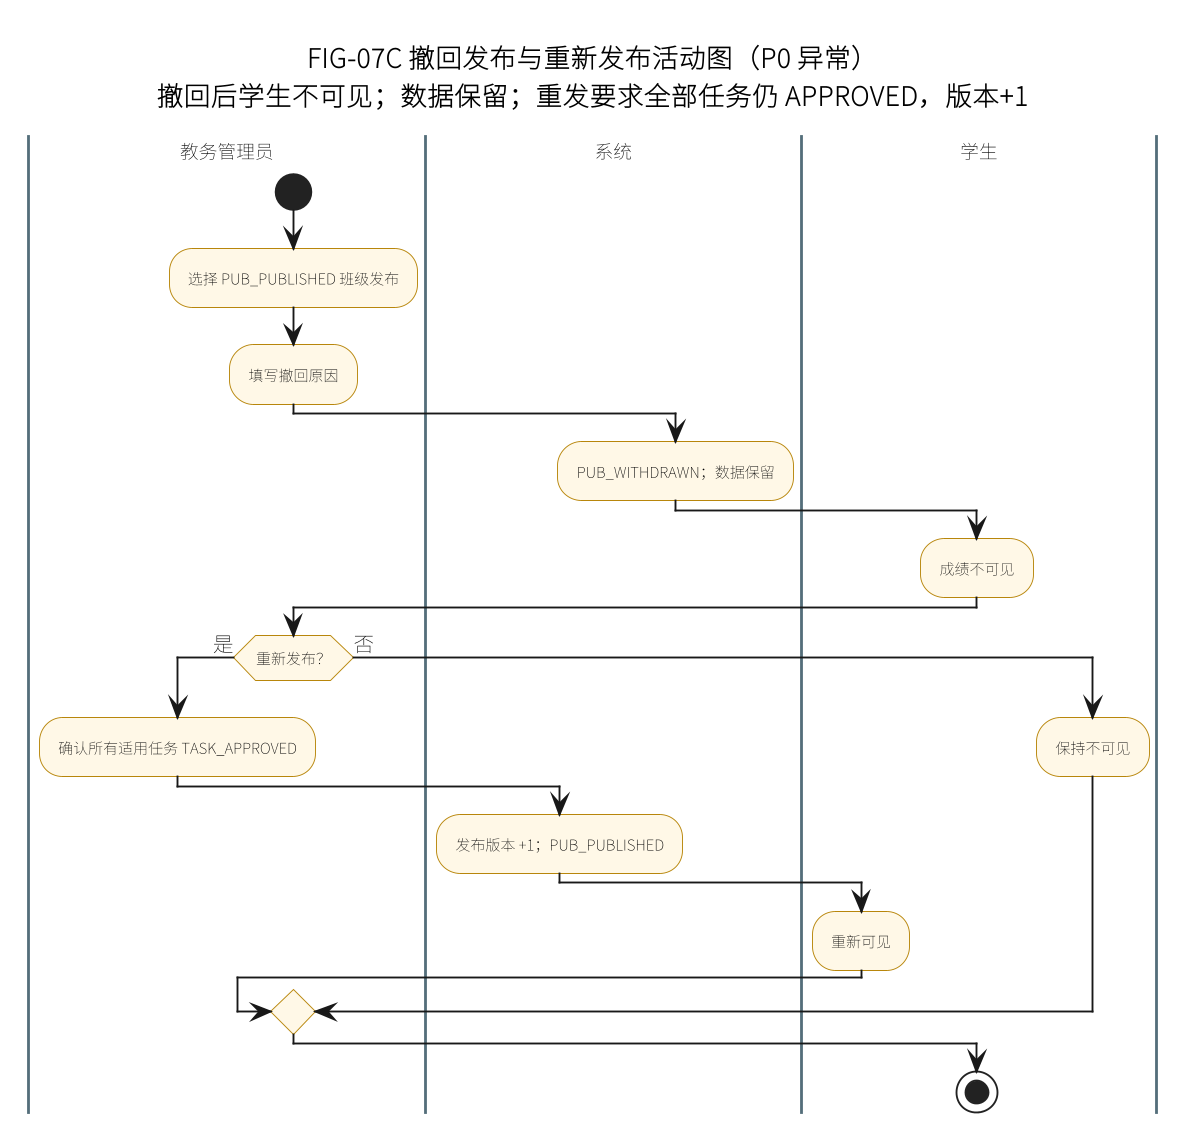

The diagram above was rendered by PlantUML. Its source (embedded in the PNG):
@startuml
skinparam defaultFontName "Noto Sans CJK SC"
skinparam dpi 180
skinparam shadowing false
skinparam activityFontSize 8
skinparam activityDiamondFontSize 8
skinparam swimlaneTitleFontSize 10
skinparam activity {
  BackgroundColor #FFF8E7
  BorderColor #B8860B
}
skinparam swimlane {
  BorderColor #546E7A
}
title FIG-07C 撤回发布与重新发布活动图（P0 异常）\n撤回后学生不可见；数据保留；重发要求全部任务仍 APPROVED，版本+1

|教务管理员|
start
:选择 PUB_PUBLISHED 班级发布;
:填写撤回原因;
|系统|
:PUB_WITHDRAWN；数据保留;
|学生|
:成绩不可见;
|教务管理员|
if (重新发布？) then (是)
  :确认所有适用任务 TASK_APPROVED;
  |系统|
  :发布版本 +1；PUB_PUBLISHED;
  |学生|
  :重新可见;
else (否)
  |学生|
  :保持不可见;
endif
stop
@enduml